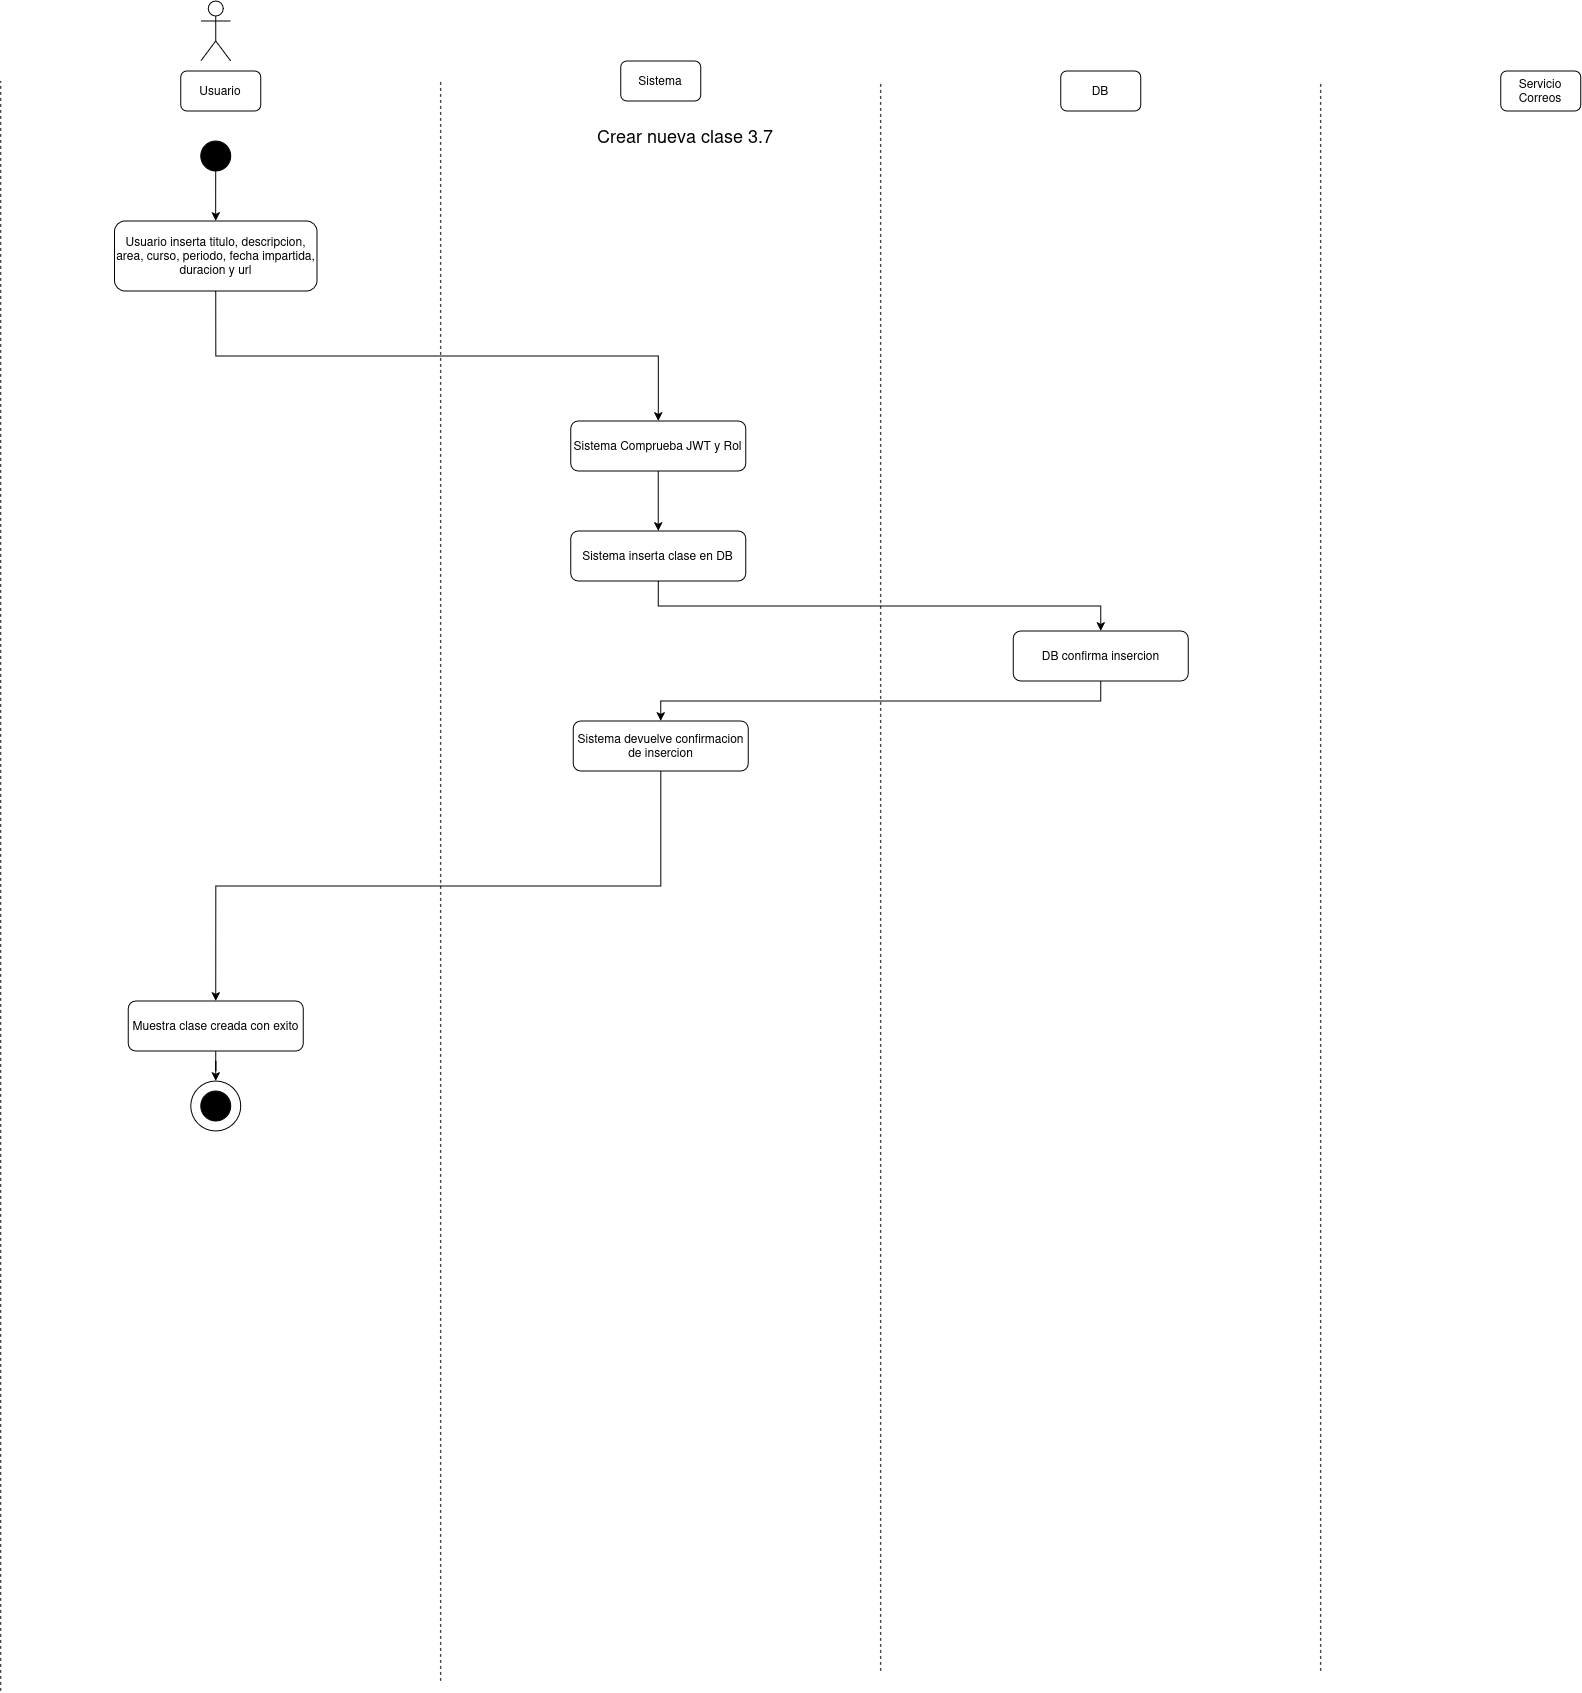

The diagram above was exported from draw.io. Its source (the exported page's mxGraphModel, read from the mxfile embedded in the PNG):
<mxGraphModel dx="1695" dy="994" grid="1" gridSize="10" guides="1" tooltips="1" connect="1" arrows="1" fold="1" page="1" pageScale="1" pageWidth="850" pageHeight="1100" math="0" shadow="0">
  <root>
    <mxCell id="ZVfRtevzQhsYnt8xJc4T-0" />
    <mxCell id="ZVfRtevzQhsYnt8xJc4T-1" parent="ZVfRtevzQhsYnt8xJc4T-0" />
    <mxCell id="ZVfRtevzQhsYnt8xJc4T-2" parent="ZVfRtevzQhsYnt8xJc4T-1" style="shape=umlActor;verticalLabelPosition=bottom;verticalAlign=top;html=1;outlineConnect=0;" value="" vertex="1">
      <mxGeometry height="60" width="30" x="230" y="40" as="geometry" />
    </mxCell>
    <mxCell id="ZVfRtevzQhsYnt8xJc4T-3" parent="ZVfRtevzQhsYnt8xJc4T-1" style="rounded=1;whiteSpace=wrap;html=1;" value="Usuario" vertex="1">
      <mxGeometry height="40" width="80" x="210" y="110" as="geometry" />
    </mxCell>
    <mxCell id="ZVfRtevzQhsYnt8xJc4T-4" parent="ZVfRtevzQhsYnt8xJc4T-1" style="rounded=1;whiteSpace=wrap;html=1;" value="Sistema" vertex="1">
      <mxGeometry height="40" width="80" x="650" y="100" as="geometry" />
    </mxCell>
    <mxCell id="ZVfRtevzQhsYnt8xJc4T-5" parent="ZVfRtevzQhsYnt8xJc4T-1" style="rounded=1;whiteSpace=wrap;html=1;" value="DB" vertex="1">
      <mxGeometry height="40" width="80" x="1090" y="110" as="geometry" />
    </mxCell>
    <mxCell id="ZVfRtevzQhsYnt8xJc4T-6" parent="ZVfRtevzQhsYnt8xJc4T-1" style="rounded=1;whiteSpace=wrap;html=1;" value="Servicio Correos" vertex="1">
      <mxGeometry height="40" width="80" x="1530" y="110" as="geometry" />
    </mxCell>
    <mxCell id="ZVfRtevzQhsYnt8xJc4T-7" edge="1" parent="ZVfRtevzQhsYnt8xJc4T-1" style="endArrow=none;dashed=1;html=1;rounded=0;" value="">
      <mxGeometry height="50" relative="1" width="50" as="geometry">
        <mxPoint x="30" y="1730" as="sourcePoint" />
        <mxPoint x="30" y="120" as="targetPoint" />
      </mxGeometry>
    </mxCell>
    <mxCell id="ZVfRtevzQhsYnt8xJc4T-8" edge="1" parent="ZVfRtevzQhsYnt8xJc4T-1" style="endArrow=none;dashed=1;html=1;rounded=0;" value="">
      <mxGeometry height="50" relative="1" width="50" as="geometry">
        <mxPoint x="470" y="1720" as="sourcePoint" />
        <mxPoint x="470" y="120" as="targetPoint" />
      </mxGeometry>
    </mxCell>
    <mxCell id="ZVfRtevzQhsYnt8xJc4T-9" edge="1" parent="ZVfRtevzQhsYnt8xJc4T-1" style="endArrow=none;dashed=1;html=1;rounded=0;" value="">
      <mxGeometry height="50" relative="1" width="50" as="geometry">
        <mxPoint x="910" y="1710" as="sourcePoint" />
        <mxPoint x="910" y="120" as="targetPoint" />
      </mxGeometry>
    </mxCell>
    <mxCell id="ZVfRtevzQhsYnt8xJc4T-10" edge="1" parent="ZVfRtevzQhsYnt8xJc4T-1" style="endArrow=none;dashed=1;html=1;rounded=0;" value="">
      <mxGeometry height="50" relative="1" width="50" as="geometry">
        <mxPoint x="1350" y="1710" as="sourcePoint" />
        <mxPoint x="1350" y="120" as="targetPoint" />
      </mxGeometry>
    </mxCell>
    <mxCell id="ZVfRtevzQhsYnt8xJc4T-11" parent="ZVfRtevzQhsYnt8xJc4T-1" style="ellipse;whiteSpace=wrap;html=1;aspect=fixed;strokeColor=#000000;fillColor=#000000;" value="" vertex="1">
      <mxGeometry height="30" width="30" x="230" y="180" as="geometry" />
    </mxCell>
    <mxCell id="ZVfRtevzQhsYnt8xJc4T-12" parent="ZVfRtevzQhsYnt8xJc4T-1" style="text;html=1;whiteSpace=wrap;strokeColor=none;fillColor=none;align=center;verticalAlign=middle;rounded=0;" value="&lt;div&gt;&lt;font style=&quot;font-size: 18px;&quot;&gt;Crear nueva clase 3.7&lt;/font&gt;&lt;/div&gt;" vertex="1">
      <mxGeometry height="30" width="450" x="490" y="160" as="geometry" />
    </mxCell>
    <mxCell id="ZVfRtevzQhsYnt8xJc4T-13" edge="1" parent="ZVfRtevzQhsYnt8xJc4T-1" source="ZVfRtevzQhsYnt8xJc4T-14" style="edgeStyle=orthogonalEdgeStyle;rounded=0;orthogonalLoop=1;jettySize=auto;html=1;entryX=0.5;entryY=0;entryDx=0;entryDy=0;exitX=0.5;exitY=1;exitDx=0;exitDy=0;" target="ZVfRtevzQhsYnt8xJc4T-16">
      <mxGeometry relative="1" as="geometry">
        <mxPoint x="250" y="440" as="sourcePoint" />
      </mxGeometry>
    </mxCell>
    <mxCell id="ZVfRtevzQhsYnt8xJc4T-14" parent="ZVfRtevzQhsYnt8xJc4T-1" style="rounded=1;whiteSpace=wrap;html=1;" value="Usuario inserta titulo, descripcion, area, curso, periodo, fecha impartida, duracion y url" vertex="1">
      <mxGeometry height="70" width="202.5" x="143.71" y="260" as="geometry" />
    </mxCell>
    <mxCell id="ZVfRtevzQhsYnt8xJc4T-15" edge="1" parent="ZVfRtevzQhsYnt8xJc4T-1" source="ZVfRtevzQhsYnt8xJc4T-16" style="edgeStyle=orthogonalEdgeStyle;rounded=0;orthogonalLoop=1;jettySize=auto;html=1;entryX=0.5;entryY=0;entryDx=0;entryDy=0;" target="ZVfRtevzQhsYnt8xJc4T-18">
      <mxGeometry relative="1" as="geometry" />
    </mxCell>
    <mxCell id="ZVfRtevzQhsYnt8xJc4T-16" parent="ZVfRtevzQhsYnt8xJc4T-1" style="rounded=1;whiteSpace=wrap;html=1;" value="Sistema Comprueba JWT y Rol" vertex="1">
      <mxGeometry height="50" width="175" x="600.04" y="460" as="geometry" />
    </mxCell>
    <mxCell id="ZVfRtevzQhsYnt8xJc4T-17" edge="1" parent="ZVfRtevzQhsYnt8xJc4T-1" source="ZVfRtevzQhsYnt8xJc4T-18" style="edgeStyle=orthogonalEdgeStyle;rounded=0;orthogonalLoop=1;jettySize=auto;html=1;entryX=0.5;entryY=0;entryDx=0;entryDy=0;exitX=0.5;exitY=1;exitDx=0;exitDy=0;" target="ZVfRtevzQhsYnt8xJc4T-20">
      <mxGeometry relative="1" as="geometry" />
    </mxCell>
    <mxCell id="ZVfRtevzQhsYnt8xJc4T-18" parent="ZVfRtevzQhsYnt8xJc4T-1" style="rounded=1;whiteSpace=wrap;html=1;" value="Sistema inserta clase en DB" vertex="1">
      <mxGeometry height="50" width="175" x="600.04" y="570" as="geometry" />
    </mxCell>
    <mxCell id="ZVfRtevzQhsYnt8xJc4T-19" edge="1" parent="ZVfRtevzQhsYnt8xJc4T-1" source="ZVfRtevzQhsYnt8xJc4T-20" style="edgeStyle=orthogonalEdgeStyle;rounded=0;orthogonalLoop=1;jettySize=auto;html=1;entryX=0.5;entryY=0;entryDx=0;entryDy=0;exitX=0.5;exitY=1;exitDx=0;exitDy=0;" target="ZVfRtevzQhsYnt8xJc4T-21">
      <mxGeometry relative="1" as="geometry" />
    </mxCell>
    <mxCell id="ZVfRtevzQhsYnt8xJc4T-20" parent="ZVfRtevzQhsYnt8xJc4T-1" style="rounded=1;whiteSpace=wrap;html=1;" value="DB confirma insercion" vertex="1">
      <mxGeometry height="50" width="175" x="1042.5" y="670" as="geometry" />
    </mxCell>
    <mxCell id="ZVfRtevzQhsYnt8xJc4T-21" parent="ZVfRtevzQhsYnt8xJc4T-1" style="rounded=1;whiteSpace=wrap;html=1;" value="Sistema devuelve confirmacion de insercion" vertex="1">
      <mxGeometry height="50" width="175" x="602.5" y="760" as="geometry" />
    </mxCell>
    <mxCell id="ZVfRtevzQhsYnt8xJc4T-22" edge="1" parent="ZVfRtevzQhsYnt8xJc4T-1" source="ZVfRtevzQhsYnt8xJc4T-21" style="edgeStyle=orthogonalEdgeStyle;rounded=0;orthogonalLoop=1;jettySize=auto;html=1;entryX=0.5;entryY=0;entryDx=0;entryDy=0;exitX=0.5;exitY=1;exitDx=0;exitDy=0;" target="ZVfRtevzQhsYnt8xJc4T-24">
      <mxGeometry relative="1" as="geometry">
        <mxPoint x="687.54" y="990" as="sourcePoint" />
      </mxGeometry>
    </mxCell>
    <mxCell id="ZVfRtevzQhsYnt8xJc4T-23" edge="1" parent="ZVfRtevzQhsYnt8xJc4T-1" source="ZVfRtevzQhsYnt8xJc4T-24" style="edgeStyle=orthogonalEdgeStyle;rounded=0;orthogonalLoop=1;jettySize=auto;html=1;entryX=0.5;entryY=0;entryDx=0;entryDy=0;" target="ZVfRtevzQhsYnt8xJc4T-25">
      <mxGeometry relative="1" as="geometry" />
    </mxCell>
    <mxCell id="ZVfRtevzQhsYnt8xJc4T-24" parent="ZVfRtevzQhsYnt8xJc4T-1" style="rounded=1;whiteSpace=wrap;html=1;" value="Muestra clase creada con exito" vertex="1">
      <mxGeometry height="50" width="175" x="157.45999999999998" y="1040" as="geometry" />
    </mxCell>
    <mxCell id="ZVfRtevzQhsYnt8xJc4T-25" parent="ZVfRtevzQhsYnt8xJc4T-1" style="ellipse;whiteSpace=wrap;html=1;aspect=fixed;" value="" vertex="1">
      <mxGeometry height="50" width="50" x="219.99999999999997" y="1120" as="geometry" />
    </mxCell>
    <mxCell id="ZVfRtevzQhsYnt8xJc4T-26" parent="ZVfRtevzQhsYnt8xJc4T-1" style="ellipse;whiteSpace=wrap;html=1;aspect=fixed;strokeColor=#000000;fillColor=#000000;" value="" vertex="1">
      <mxGeometry height="30" width="30" x="229.99999999999997" y="1130" as="geometry" />
    </mxCell>
    <mxCell id="ZVfRtevzQhsYnt8xJc4T-27" edge="1" parent="ZVfRtevzQhsYnt8xJc4T-1" source="ZVfRtevzQhsYnt8xJc4T-11" style="edgeStyle=orthogonalEdgeStyle;rounded=0;orthogonalLoop=1;jettySize=auto;html=1;entryX=0.5;entryY=0;entryDx=0;entryDy=0;exitX=0.5;exitY=1;exitDx=0;exitDy=0;" target="ZVfRtevzQhsYnt8xJc4T-14">
      <mxGeometry relative="1" as="geometry">
        <mxPoint x="244.96000000000004" y="310" as="sourcePoint" />
      </mxGeometry>
    </mxCell>
  </root>
</mxGraphModel>